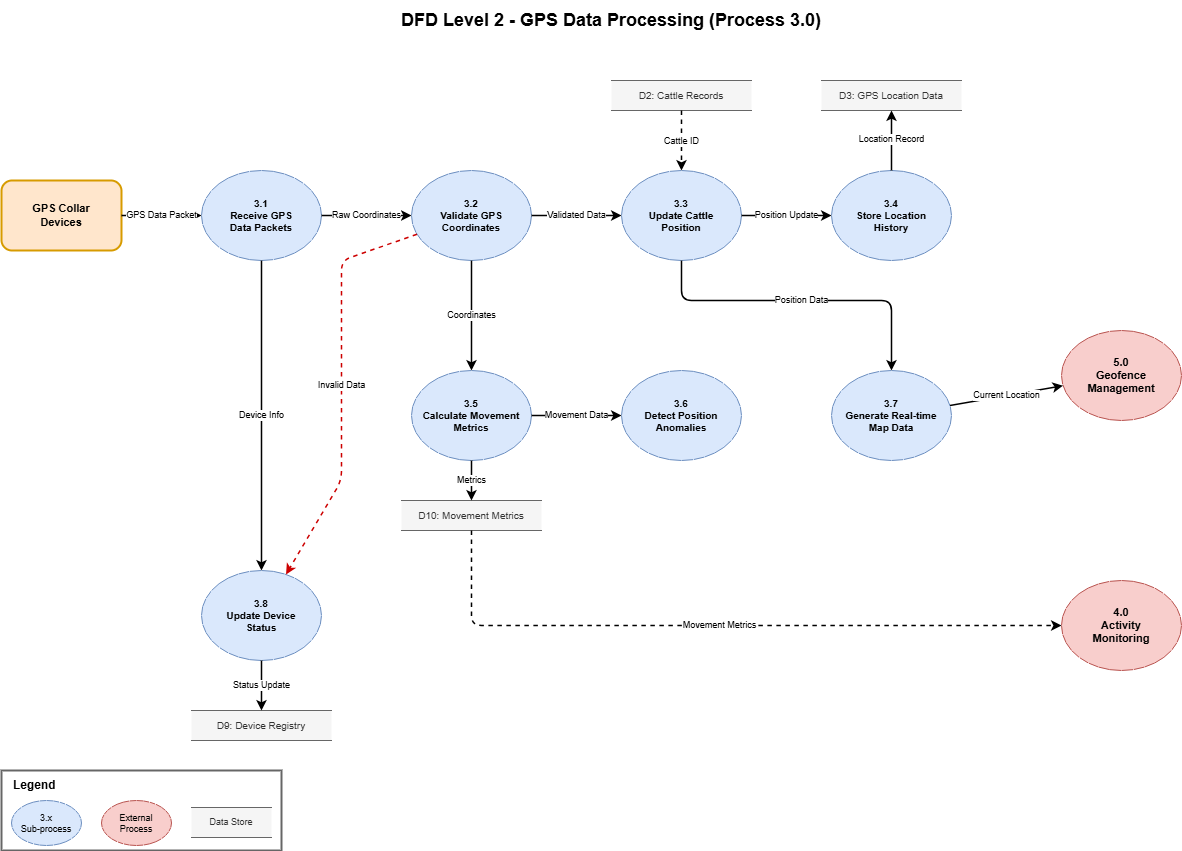

The diagram above was exported from draw.io. Its source (the exported page's mxGraphModel, read from the mxfile embedded in the PNG):
<mxGraphModel dx="1603" dy="823" grid="1" gridSize="10" guides="1" tooltips="1" connect="1" arrows="1" fold="1" page="1" pageScale="1" pageWidth="1300" pageHeight="900" math="0" shadow="0">
  <root>
    <mxCell id="0" />
    <mxCell id="1" parent="0" />
    <mxCell id="title" parent="1" style="text;html=1;strokeColor=none;fillColor=none;align=center;verticalAlign=middle;whiteSpace=wrap;fontSize=18;fontStyle=1;" value="DFD Level 2 - GPS Data Processing (Process 3.0)" vertex="1">
      <mxGeometry height="40" width="500" x="400" y="20" as="geometry" />
    </mxCell>
    <mxCell id="entity-gps" parent="1" style="rounded=1;whiteSpace=wrap;html=1;fillColor=#ffe6cc;strokeColor=#d79b00;fontSize=11;fontStyle=1;strokeWidth=2;" value="GPS Collar&lt;br&gt;Devices" vertex="1">
      <mxGeometry height="70" width="120" x="40" y="200" as="geometry" />
    </mxCell>
    <mxCell id="process-geofence" parent="1" style="ellipse;whiteSpace=wrap;html=1;fillColor=#f8cecc;strokeColor=#b85450;fontSize=11;fontStyle=1;" value="5.0&lt;br&gt;Geofence&lt;br&gt;Management" vertex="1">
      <mxGeometry height="90" width="120" x="1100" y="350" as="geometry" />
    </mxCell>
    <mxCell id="process-activity" parent="1" style="ellipse;whiteSpace=wrap;html=1;fillColor=#f8cecc;strokeColor=#b85450;fontSize=11;fontStyle=1;" value="4.0&lt;br&gt;Activity&lt;br&gt;Monitoring" vertex="1">
      <mxGeometry height="90" width="120" x="1100" y="600" as="geometry" />
    </mxCell>
    <mxCell id="process3-1" parent="1" style="ellipse;whiteSpace=wrap;html=1;fillColor=#dae8fc;strokeColor=#6c8ebf;fontSize=10;fontStyle=1;" value="3.1&lt;br&gt;Receive GPS&lt;br&gt;Data Packets" vertex="1">
      <mxGeometry height="90" width="120" x="240" y="190" as="geometry" />
    </mxCell>
    <mxCell id="process3-2" parent="1" style="ellipse;whiteSpace=wrap;html=1;fillColor=#dae8fc;strokeColor=#6c8ebf;fontSize=10;fontStyle=1;" value="3.2&lt;br&gt;Validate GPS&lt;br&gt;Coordinates" vertex="1">
      <mxGeometry height="90" width="120" x="450" y="190" as="geometry" />
    </mxCell>
    <mxCell id="process3-3" parent="1" style="ellipse;whiteSpace=wrap;html=1;fillColor=#dae8fc;strokeColor=#6c8ebf;fontSize=10;fontStyle=1;" value="3.3&lt;br&gt;Update Cattle&lt;br&gt;Position" vertex="1">
      <mxGeometry height="90" width="120" x="660" y="190" as="geometry" />
    </mxCell>
    <mxCell id="process3-4" parent="1" style="ellipse;whiteSpace=wrap;html=1;fillColor=#dae8fc;strokeColor=#6c8ebf;fontSize=10;fontStyle=1;" value="3.4&lt;br&gt;Store Location&lt;br&gt;History" vertex="1">
      <mxGeometry height="90" width="120" x="870" y="190" as="geometry" />
    </mxCell>
    <mxCell id="process3-5" parent="1" style="ellipse;whiteSpace=wrap;html=1;fillColor=#dae8fc;strokeColor=#6c8ebf;fontSize=10;fontStyle=1;" value="3.5&lt;br&gt;Calculate Movement&lt;br&gt;Metrics" vertex="1">
      <mxGeometry height="90" width="120" x="450" y="390" as="geometry" />
    </mxCell>
    <mxCell id="process3-6" parent="1" style="ellipse;whiteSpace=wrap;html=1;fillColor=#dae8fc;strokeColor=#6c8ebf;fontSize=10;fontStyle=1;" value="3.6&lt;br&gt;Detect Position&lt;br&gt;Anomalies" vertex="1">
      <mxGeometry height="90" width="120" x="660" y="390" as="geometry" />
    </mxCell>
    <mxCell id="process3-7" parent="1" style="ellipse;whiteSpace=wrap;html=1;fillColor=#dae8fc;strokeColor=#6c8ebf;fontSize=10;fontStyle=1;" value="3.7&lt;br&gt;Generate Real-time&lt;br&gt;Map Data" vertex="1">
      <mxGeometry height="90" width="120" x="870" y="390" as="geometry" />
    </mxCell>
    <mxCell id="process3-8" parent="1" style="ellipse;whiteSpace=wrap;html=1;fillColor=#dae8fc;strokeColor=#6c8ebf;fontSize=10;fontStyle=1;" value="3.8&lt;br&gt;Update Device&lt;br&gt;Status" vertex="1">
      <mxGeometry height="90" width="120" x="240" y="590" as="geometry" />
    </mxCell>
    <mxCell id="store-location" parent="1" style="shape=partialRectangle;whiteSpace=wrap;html=1;left=0;right=0;fillColor=#f5f5f5;strokeColor=#666666;fontColor=#333333;fontSize=10;" value="D3: GPS Location Data" vertex="1">
      <mxGeometry height="30" width="140" x="860" y="100" as="geometry" />
    </mxCell>
    <mxCell id="store-cattle" parent="1" style="shape=partialRectangle;whiteSpace=wrap;html=1;left=0;right=0;fillColor=#f5f5f5;strokeColor=#666666;fontColor=#333333;fontSize=10;" value="D2: Cattle Records" vertex="1">
      <mxGeometry height="30" width="140" x="650" y="100" as="geometry" />
    </mxCell>
    <mxCell id="store-device" parent="1" style="shape=partialRectangle;whiteSpace=wrap;html=1;left=0;right=0;fillColor=#f5f5f5;strokeColor=#666666;fontColor=#333333;fontSize=10;" value="D9: Device Registry" vertex="1">
      <mxGeometry height="30" width="140" x="230" y="730" as="geometry" />
    </mxCell>
    <mxCell id="store-metrics" parent="1" style="shape=partialRectangle;whiteSpace=wrap;html=1;left=0;right=0;fillColor=#f5f5f5;strokeColor=#666666;fontColor=#333333;fontSize=10;" value="D10: Movement Metrics" vertex="1">
      <mxGeometry height="30" width="140" x="440" y="520" as="geometry" />
    </mxCell>
    <mxCell id="flow1" edge="1" parent="1" source="entity-gps" style="endArrow=classic;html=1;strokeWidth=1.5;fontSize=9;" target="process3-1" value="GPS Data Packet">
      <mxGeometry height="50" relative="1" width="50" as="geometry">
        <mxPoint x="500" y="400" as="sourcePoint" />
        <mxPoint x="550" y="350" as="targetPoint" />
      </mxGeometry>
    </mxCell>
    <mxCell id="flow2" edge="1" parent="1" source="process3-1" style="endArrow=classic;html=1;strokeWidth=1.5;fontSize=9;" target="process3-2" value="Raw Coordinates">
      <mxGeometry height="50" relative="1" width="50" as="geometry">
        <mxPoint x="500" y="400" as="sourcePoint" />
        <mxPoint x="550" y="350" as="targetPoint" />
      </mxGeometry>
    </mxCell>
    <mxCell id="flow3" edge="1" parent="1" source="process3-2" style="endArrow=classic;html=1;strokeWidth=1.5;fontSize=9;" target="process3-3" value="Validated Data">
      <mxGeometry height="50" relative="1" width="50" as="geometry">
        <mxPoint x="500" y="400" as="sourcePoint" />
        <mxPoint x="550" y="350" as="targetPoint" />
      </mxGeometry>
    </mxCell>
    <mxCell id="flow4" edge="1" parent="1" source="process3-3" style="endArrow=classic;html=1;strokeWidth=1.5;fontSize=9;" target="process3-4" value="Position Update">
      <mxGeometry height="50" relative="1" width="50" as="geometry">
        <mxPoint x="500" y="400" as="sourcePoint" />
        <mxPoint x="550" y="350" as="targetPoint" />
      </mxGeometry>
    </mxCell>
    <mxCell id="flow5" edge="1" parent="1" source="store-cattle" style="endArrow=classic;html=1;strokeWidth=1.5;fontSize=9;dashed=1;" target="process3-3" value="Cattle ID">
      <mxGeometry height="50" relative="1" width="50" as="geometry">
        <mxPoint x="500" y="400" as="sourcePoint" />
        <mxPoint x="550" y="350" as="targetPoint" />
      </mxGeometry>
    </mxCell>
    <mxCell id="flow6" edge="1" parent="1" source="process3-4" style="endArrow=classic;html=1;strokeWidth=1.5;fontSize=9;" target="store-location" value="Location Record">
      <mxGeometry height="50" relative="1" width="50" as="geometry">
        <mxPoint x="500" y="400" as="sourcePoint" />
        <mxPoint x="550" y="350" as="targetPoint" />
      </mxGeometry>
    </mxCell>
    <mxCell id="flow7" edge="1" parent="1" source="process3-2" style="endArrow=classic;html=1;strokeWidth=1.5;fontSize=9;" target="process3-5" value="Coordinates">
      <mxGeometry height="50" relative="1" width="50" as="geometry">
        <Array as="points">
          <mxPoint x="510" y="320" />
        </Array>
        <mxPoint x="500" y="400" as="sourcePoint" />
        <mxPoint x="550" y="350" as="targetPoint" />
      </mxGeometry>
    </mxCell>
    <mxCell id="flow8" edge="1" parent="1" source="process3-5" style="endArrow=classic;html=1;strokeWidth=1.5;fontSize=9;" target="process3-6" value="Movement Data">
      <mxGeometry height="50" relative="1" width="50" as="geometry">
        <mxPoint x="500" y="400" as="sourcePoint" />
        <mxPoint x="550" y="350" as="targetPoint" />
      </mxGeometry>
    </mxCell>
    <mxCell id="flow9" edge="1" parent="1" source="process3-5" style="endArrow=classic;html=1;strokeWidth=1.5;fontSize=9;" target="store-metrics" value="Metrics">
      <mxGeometry height="50" relative="1" width="50" as="geometry">
        <mxPoint x="500" y="400" as="sourcePoint" />
        <mxPoint x="550" y="350" as="targetPoint" />
      </mxGeometry>
    </mxCell>
    <mxCell id="flow10" edge="1" parent="1" source="process3-3" style="endArrow=classic;html=1;strokeWidth=1.5;fontSize=9;" target="process3-7" value="Position Data">
      <mxGeometry height="50" relative="1" width="50" as="geometry">
        <Array as="points">
          <mxPoint x="720" y="320" />
          <mxPoint x="930" y="320" />
        </Array>
        <mxPoint x="500" y="400" as="sourcePoint" />
        <mxPoint x="550" y="350" as="targetPoint" />
      </mxGeometry>
    </mxCell>
    <mxCell id="flow11" edge="1" parent="1" source="process3-7" style="endArrow=classic;html=1;strokeWidth=1.5;fontSize=9;" target="process-geofence" value="Current Location">
      <mxGeometry height="50" relative="1" width="50" as="geometry">
        <mxPoint x="500" y="400" as="sourcePoint" />
        <mxPoint x="550" y="350" as="targetPoint" />
      </mxGeometry>
    </mxCell>
    <mxCell id="flow12" edge="1" parent="1" source="store-metrics" style="endArrow=classic;html=1;strokeWidth=1.5;fontSize=9;dashed=1;" target="process-activity" value="Movement Metrics">
      <mxGeometry height="50" relative="1" width="50" as="geometry">
        <Array as="points">
          <mxPoint x="510" y="645" />
        </Array>
        <mxPoint x="500" y="400" as="sourcePoint" />
        <mxPoint x="550" y="350" as="targetPoint" />
      </mxGeometry>
    </mxCell>
    <mxCell id="flow13" edge="1" parent="1" source="process3-1" style="endArrow=classic;html=1;strokeWidth=1.5;fontSize=9;" target="process3-8" value="Device Info">
      <mxGeometry height="50" relative="1" width="50" as="geometry">
        <Array as="points">
          <mxPoint x="300" y="320" />
        </Array>
        <mxPoint x="500" y="400" as="sourcePoint" />
        <mxPoint x="550" y="350" as="targetPoint" />
      </mxGeometry>
    </mxCell>
    <mxCell id="flow14" edge="1" parent="1" source="process3-8" style="endArrow=classic;html=1;strokeWidth=1.5;fontSize=9;" target="store-device" value="Status Update">
      <mxGeometry height="50" relative="1" width="50" as="geometry">
        <mxPoint x="500" y="400" as="sourcePoint" />
        <mxPoint x="550" y="350" as="targetPoint" />
      </mxGeometry>
    </mxCell>
    <mxCell id="flow15" edge="1" parent="1" source="process3-2" style="endArrow=classic;html=1;strokeWidth=1.5;fontSize=9;dashed=1;strokeColor=#cc0000;" target="process3-8" value="Invalid Data">
      <mxGeometry height="50" relative="1" width="50" as="geometry">
        <Array as="points">
          <mxPoint x="380" y="280" />
          <mxPoint x="380" y="500" />
        </Array>
        <mxPoint x="500" y="400" as="sourcePoint" />
        <mxPoint x="550" y="350" as="targetPoint" />
      </mxGeometry>
    </mxCell>
    <mxCell id="legend-box" parent="1" style="rounded=0;whiteSpace=wrap;html=1;fillColor=none;strokeColor=#666666;strokeWidth=2;" value="" vertex="1">
      <mxGeometry height="80" width="280" x="40" y="790" as="geometry" />
    </mxCell>
    <mxCell id="legend-title" parent="1" style="text;html=1;strokeColor=none;fillColor=none;align=left;verticalAlign=middle;whiteSpace=wrap;fontSize=12;fontStyle=1;" value="Legend" vertex="1">
      <mxGeometry height="20" width="60" x="50" y="795" as="geometry" />
    </mxCell>
    <mxCell id="legend-ellipse" parent="1" style="ellipse;whiteSpace=wrap;html=1;fillColor=#dae8fc;strokeColor=#6c8ebf;fontSize=9;" value="3.x&lt;br&gt;Sub-process" vertex="1">
      <mxGeometry height="45" width="70" x="50" y="820" as="geometry" />
    </mxCell>
    <mxCell id="legend-rect" parent="1" style="ellipse;whiteSpace=wrap;html=1;fillColor=#f8cecc;strokeColor=#b85450;fontSize=9;" value="External Process" vertex="1">
      <mxGeometry height="45" width="70" x="140" y="820" as="geometry" />
    </mxCell>
    <mxCell id="legend-store" parent="1" style="shape=partialRectangle;whiteSpace=wrap;html=1;left=0;right=0;fillColor=#f5f5f5;strokeColor=#666666;fontColor=#333333;fontSize=9;" value="Data Store" vertex="1">
      <mxGeometry height="30" width="80" x="230" y="827" as="geometry" />
    </mxCell>
  </root>
</mxGraphModel>